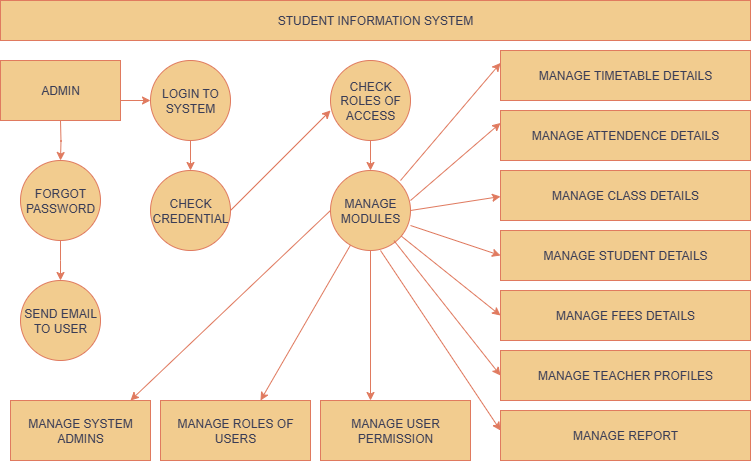

The diagram above was exported from draw.io. Its source (the exported page's mxGraphModel, read from the mxfile embedded in the PNG):
<mxGraphModel dx="772" dy="422" grid="1" gridSize="10" guides="1" tooltips="1" connect="1" arrows="1" fold="1" page="1" pageScale="1" pageWidth="850" pageHeight="1100" math="0" shadow="0">
  <root>
    <mxCell id="0" />
    <mxCell id="1" parent="0" />
    <mxCell id="Ay7CCWhWzOUwRvtvGrOV-2" value="STUDENT INFORMATION SYSTEM" style="rounded=0;whiteSpace=wrap;html=1;labelBackgroundColor=none;fillColor=#F2CC8F;strokeColor=#E07A5F;fontColor=#393C56;" vertex="1" parent="1">
      <mxGeometry x="50" y="40" width="750" height="40" as="geometry" />
    </mxCell>
    <mxCell id="Ay7CCWhWzOUwRvtvGrOV-4" style="edgeStyle=orthogonalEdgeStyle;rounded=0;orthogonalLoop=1;jettySize=auto;html=1;labelBackgroundColor=none;strokeColor=#E07A5F;fontColor=default;" edge="1" parent="1">
      <mxGeometry relative="1" as="geometry">
        <mxPoint x="200" y="140" as="targetPoint" />
        <mxPoint x="170" y="140" as="sourcePoint" />
      </mxGeometry>
    </mxCell>
    <mxCell id="Ay7CCWhWzOUwRvtvGrOV-15" style="edgeStyle=orthogonalEdgeStyle;rounded=0;orthogonalLoop=1;jettySize=auto;html=1;labelBackgroundColor=none;strokeColor=#E07A5F;fontColor=default;" edge="1" parent="1">
      <mxGeometry relative="1" as="geometry">
        <mxPoint x="110" y="200" as="targetPoint" />
        <mxPoint x="110" y="160" as="sourcePoint" />
      </mxGeometry>
    </mxCell>
    <mxCell id="Ay7CCWhWzOUwRvtvGrOV-8" style="edgeStyle=orthogonalEdgeStyle;rounded=0;orthogonalLoop=1;jettySize=auto;html=1;labelBackgroundColor=none;strokeColor=#E07A5F;fontColor=default;" edge="1" parent="1" source="Ay7CCWhWzOUwRvtvGrOV-5">
      <mxGeometry relative="1" as="geometry">
        <mxPoint x="240" y="210" as="targetPoint" />
      </mxGeometry>
    </mxCell>
    <mxCell id="Ay7CCWhWzOUwRvtvGrOV-5" value="LOGIN TO SYSTEM" style="ellipse;whiteSpace=wrap;html=1;aspect=fixed;labelBackgroundColor=none;fillColor=#F2CC8F;strokeColor=#E07A5F;fontColor=#393C56;" vertex="1" parent="1">
      <mxGeometry x="200" y="100" width="80" height="80" as="geometry" />
    </mxCell>
    <mxCell id="Ay7CCWhWzOUwRvtvGrOV-11" value="" style="endArrow=classic;html=1;rounded=0;labelBackgroundColor=none;strokeColor=#E07A5F;fontColor=default;" edge="1" parent="1">
      <mxGeometry width="50" height="50" relative="1" as="geometry">
        <mxPoint x="280" y="250" as="sourcePoint" />
        <mxPoint x="380" y="150" as="targetPoint" />
      </mxGeometry>
    </mxCell>
    <mxCell id="Ay7CCWhWzOUwRvtvGrOV-13" style="edgeStyle=orthogonalEdgeStyle;rounded=0;orthogonalLoop=1;jettySize=auto;html=1;labelBackgroundColor=none;strokeColor=#E07A5F;fontColor=default;" edge="1" parent="1" source="Ay7CCWhWzOUwRvtvGrOV-12">
      <mxGeometry relative="1" as="geometry">
        <mxPoint x="420" y="210" as="targetPoint" />
      </mxGeometry>
    </mxCell>
    <mxCell id="Ay7CCWhWzOUwRvtvGrOV-12" value="CHECK ROLES OF ACCESS" style="ellipse;whiteSpace=wrap;html=1;aspect=fixed;labelBackgroundColor=none;fillColor=#F2CC8F;strokeColor=#E07A5F;fontColor=#393C56;" vertex="1" parent="1">
      <mxGeometry x="380" y="100" width="80" height="80" as="geometry" />
    </mxCell>
    <mxCell id="Ay7CCWhWzOUwRvtvGrOV-19" style="edgeStyle=orthogonalEdgeStyle;rounded=0;orthogonalLoop=1;jettySize=auto;html=1;labelBackgroundColor=none;strokeColor=#E07A5F;fontColor=default;" edge="1" parent="1">
      <mxGeometry relative="1" as="geometry">
        <mxPoint x="420" y="440" as="targetPoint" />
        <mxPoint x="420" y="290" as="sourcePoint" />
      </mxGeometry>
    </mxCell>
    <mxCell id="Ay7CCWhWzOUwRvtvGrOV-17" style="edgeStyle=orthogonalEdgeStyle;rounded=0;orthogonalLoop=1;jettySize=auto;html=1;labelBackgroundColor=none;strokeColor=#E07A5F;fontColor=default;" edge="1" parent="1" source="Ay7CCWhWzOUwRvtvGrOV-16">
      <mxGeometry relative="1" as="geometry">
        <mxPoint x="110" y="320" as="targetPoint" />
      </mxGeometry>
    </mxCell>
    <mxCell id="Ay7CCWhWzOUwRvtvGrOV-16" value="FORGOT PASSWORD" style="ellipse;whiteSpace=wrap;html=1;aspect=fixed;labelBackgroundColor=none;fillColor=#F2CC8F;strokeColor=#E07A5F;fontColor=#393C56;" vertex="1" parent="1">
      <mxGeometry x="70" y="200" width="80" height="80" as="geometry" />
    </mxCell>
    <mxCell id="Ay7CCWhWzOUwRvtvGrOV-18" value="SEND EMAIL TO USER" style="ellipse;whiteSpace=wrap;html=1;aspect=fixed;labelBackgroundColor=none;fillColor=#F2CC8F;strokeColor=#E07A5F;fontColor=#393C56;" vertex="1" parent="1">
      <mxGeometry x="70" y="320" width="80" height="80" as="geometry" />
    </mxCell>
    <mxCell id="Ay7CCWhWzOUwRvtvGrOV-24" value="" style="endArrow=classic;html=1;rounded=0;labelBackgroundColor=none;strokeColor=#E07A5F;fontColor=default;" edge="1" parent="1">
      <mxGeometry width="50" height="50" relative="1" as="geometry">
        <mxPoint x="399.95854917834436" y="284.61705141922357" as="sourcePoint" />
        <mxPoint x="310" y="440" as="targetPoint" />
      </mxGeometry>
    </mxCell>
    <mxCell id="Ay7CCWhWzOUwRvtvGrOV-30" value="MANAGE USER PERMISSION" style="rounded=0;whiteSpace=wrap;html=1;labelBackgroundColor=none;fillColor=#F2CC8F;strokeColor=#E07A5F;fontColor=#393C56;" vertex="1" parent="1">
      <mxGeometry x="370" y="440" width="150" height="60" as="geometry" />
    </mxCell>
    <mxCell id="Ay7CCWhWzOUwRvtvGrOV-31" value="MANAGE ROLES OF USERS" style="rounded=0;whiteSpace=wrap;html=1;labelBackgroundColor=none;fillColor=#F2CC8F;strokeColor=#E07A5F;fontColor=#393C56;" vertex="1" parent="1">
      <mxGeometry x="210" y="440" width="150" height="60" as="geometry" />
    </mxCell>
    <mxCell id="Ay7CCWhWzOUwRvtvGrOV-34" value="" style="endArrow=classic;html=1;rounded=0;exitX=0;exitY=0.5;exitDx=0;exitDy=0;labelBackgroundColor=none;strokeColor=#E07A5F;fontColor=default;" edge="1" parent="1">
      <mxGeometry width="50" height="50" relative="1" as="geometry">
        <mxPoint x="380" y="250" as="sourcePoint" />
        <mxPoint x="180" y="440" as="targetPoint" />
      </mxGeometry>
    </mxCell>
    <mxCell id="Ay7CCWhWzOUwRvtvGrOV-38" value="MANAGE TIMETABLE DETAILS" style="rounded=0;whiteSpace=wrap;html=1;labelBackgroundColor=none;fillColor=#F2CC8F;strokeColor=#E07A5F;fontColor=#393C56;" vertex="1" parent="1">
      <mxGeometry x="550" y="90" width="250" height="50" as="geometry" />
    </mxCell>
    <mxCell id="Ay7CCWhWzOUwRvtvGrOV-39" value="" style="endArrow=classic;html=1;rounded=0;entryX=0;entryY=0.25;entryDx=0;entryDy=0;labelBackgroundColor=none;strokeColor=#E07A5F;fontColor=default;" edge="1" parent="1" target="Ay7CCWhWzOUwRvtvGrOV-40">
      <mxGeometry width="50" height="50" relative="1" as="geometry">
        <mxPoint x="460" y="240" as="sourcePoint" />
        <mxPoint x="550" y="170" as="targetPoint" />
      </mxGeometry>
    </mxCell>
    <mxCell id="Ay7CCWhWzOUwRvtvGrOV-40" value="MANAGE ATTENDENCE DETAILS" style="rounded=0;whiteSpace=wrap;html=1;labelBackgroundColor=none;fillColor=#F2CC8F;strokeColor=#E07A5F;fontColor=#393C56;" vertex="1" parent="1">
      <mxGeometry x="550" y="150" width="250" height="50" as="geometry" />
    </mxCell>
    <mxCell id="Ay7CCWhWzOUwRvtvGrOV-51" value="" style="endArrow=classic;html=1;rounded=0;entryX=0;entryY=0.25;entryDx=0;entryDy=0;labelBackgroundColor=none;strokeColor=#E07A5F;fontColor=default;" edge="1" parent="1" target="Ay7CCWhWzOUwRvtvGrOV-38">
      <mxGeometry width="50" height="50" relative="1" as="geometry">
        <mxPoint x="450" y="220" as="sourcePoint" />
        <mxPoint x="500" y="170" as="targetPoint" />
      </mxGeometry>
    </mxCell>
    <mxCell id="Ay7CCWhWzOUwRvtvGrOV-54" value="MANAGE CLASS DETAILS" style="rounded=0;whiteSpace=wrap;html=1;labelBackgroundColor=none;fillColor=#F2CC8F;strokeColor=#E07A5F;fontColor=#393C56;" vertex="1" parent="1">
      <mxGeometry x="550" y="210" width="250" height="50" as="geometry" />
    </mxCell>
    <mxCell id="Ay7CCWhWzOUwRvtvGrOV-57" value="" style="endArrow=classic;html=1;rounded=0;entryX=0;entryY=0.5;entryDx=0;entryDy=0;labelBackgroundColor=none;strokeColor=#E07A5F;fontColor=default;" edge="1" parent="1" target="Ay7CCWhWzOUwRvtvGrOV-63">
      <mxGeometry width="50" height="50" relative="1" as="geometry">
        <mxPoint x="450" y="275" as="sourcePoint" />
        <mxPoint x="550" y="360" as="targetPoint" />
      </mxGeometry>
    </mxCell>
    <mxCell id="Ay7CCWhWzOUwRvtvGrOV-59" value="" style="endArrow=classic;html=1;rounded=0;entryX=0;entryY=0.5;entryDx=0;entryDy=0;labelBackgroundColor=none;strokeColor=#E07A5F;fontColor=default;" edge="1" parent="1" target="Ay7CCWhWzOUwRvtvGrOV-62">
      <mxGeometry width="50" height="50" relative="1" as="geometry">
        <mxPoint x="460" y="265" as="sourcePoint" />
        <mxPoint x="550" y="310" as="targetPoint" />
      </mxGeometry>
    </mxCell>
    <mxCell id="Ay7CCWhWzOUwRvtvGrOV-62" value="MANAGE STUDENT DETAILS" style="rounded=0;whiteSpace=wrap;html=1;labelBackgroundColor=none;fillColor=#F2CC8F;strokeColor=#E07A5F;fontColor=#393C56;" vertex="1" parent="1">
      <mxGeometry x="550" y="270" width="250" height="50" as="geometry" />
    </mxCell>
    <mxCell id="Ay7CCWhWzOUwRvtvGrOV-63" value="MANAGE FEES DETAILS" style="rounded=0;whiteSpace=wrap;html=1;labelBackgroundColor=none;fillColor=#F2CC8F;strokeColor=#E07A5F;fontColor=#393C56;" vertex="1" parent="1">
      <mxGeometry x="550" y="330" width="250" height="50" as="geometry" />
    </mxCell>
    <mxCell id="Ay7CCWhWzOUwRvtvGrOV-70" value="MANAGE MODULES" style="ellipse;whiteSpace=wrap;html=1;aspect=fixed;labelBackgroundColor=none;fillColor=#F2CC8F;strokeColor=#E07A5F;fontColor=#393C56;" vertex="1" parent="1">
      <mxGeometry x="380" y="210" width="80" height="80" as="geometry" />
    </mxCell>
    <mxCell id="Ay7CCWhWzOUwRvtvGrOV-79" value="MANAGE TEACHER PROFILES" style="rounded=0;whiteSpace=wrap;html=1;labelBackgroundColor=none;fillColor=#F2CC8F;strokeColor=#E07A5F;fontColor=#393C56;" vertex="1" parent="1">
      <mxGeometry x="550" y="390" width="250" height="50" as="geometry" />
    </mxCell>
    <mxCell id="Ay7CCWhWzOUwRvtvGrOV-81" value="MANAGE REPORT" style="rounded=0;whiteSpace=wrap;html=1;fillColor=#F2CC8F;strokeColor=#E07A5F;labelBackgroundColor=none;fontColor=#393C56;" vertex="1" parent="1">
      <mxGeometry x="550" y="450" width="250" height="50" as="geometry" />
    </mxCell>
    <mxCell id="Ay7CCWhWzOUwRvtvGrOV-82" value="ADMIN" style="rounded=0;whiteSpace=wrap;html=1;labelBackgroundColor=none;fillColor=#F2CC8F;strokeColor=#E07A5F;fontColor=#393C56;" vertex="1" parent="1">
      <mxGeometry x="50" y="100" width="120" height="60" as="geometry" />
    </mxCell>
    <mxCell id="Ay7CCWhWzOUwRvtvGrOV-83" value="CHECK CREDENTIAL" style="ellipse;whiteSpace=wrap;html=1;aspect=fixed;labelBackgroundColor=none;fillColor=#F2CC8F;strokeColor=#E07A5F;fontColor=#393C56;" vertex="1" parent="1">
      <mxGeometry x="200" y="210" width="80" height="80" as="geometry" />
    </mxCell>
    <mxCell id="Ay7CCWhWzOUwRvtvGrOV-84" value="MANAGE SYSTEM ADMINS" style="rounded=0;whiteSpace=wrap;html=1;labelBackgroundColor=none;fillColor=#F2CC8F;strokeColor=#E07A5F;fontColor=#393C56;" vertex="1" parent="1">
      <mxGeometry x="60" y="440" width="140" height="60" as="geometry" />
    </mxCell>
    <mxCell id="Ay7CCWhWzOUwRvtvGrOV-86" value="" style="endArrow=classic;html=1;rounded=0;labelBackgroundColor=none;strokeColor=#E07A5F;fontColor=default;" edge="1" parent="1">
      <mxGeometry width="50" height="50" relative="1" as="geometry">
        <mxPoint x="430" y="290" as="sourcePoint" />
        <mxPoint x="550" y="470" as="targetPoint" />
      </mxGeometry>
    </mxCell>
    <mxCell id="Ay7CCWhWzOUwRvtvGrOV-93" value="" style="endArrow=classic;html=1;rounded=0;labelBackgroundColor=none;strokeColor=#E07A5F;fontColor=default;" edge="1" parent="1">
      <mxGeometry width="50" height="50" relative="1" as="geometry">
        <mxPoint x="460" y="250" as="sourcePoint" />
        <mxPoint x="550" y="236" as="targetPoint" />
      </mxGeometry>
    </mxCell>
    <mxCell id="Ay7CCWhWzOUwRvtvGrOV-95" value="" style="endArrow=classic;html=1;rounded=0;exitX=0.793;exitY=0.876;exitDx=0;exitDy=0;exitPerimeter=0;entryX=0;entryY=0.5;entryDx=0;entryDy=0;labelBackgroundColor=none;strokeColor=#E07A5F;fontColor=default;" edge="1" parent="1" source="Ay7CCWhWzOUwRvtvGrOV-70" target="Ay7CCWhWzOUwRvtvGrOV-79">
      <mxGeometry width="50" height="50" relative="1" as="geometry">
        <mxPoint x="444.55999999999995" y="273.6" as="sourcePoint" />
        <mxPoint x="550" y="400" as="targetPoint" />
      </mxGeometry>
    </mxCell>
  </root>
</mxGraphModel>